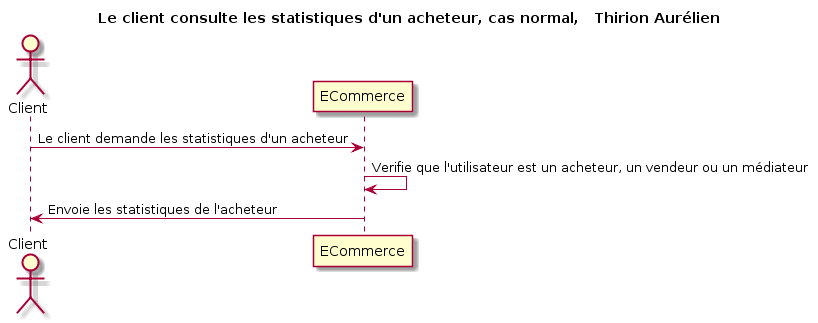

The diagram above was rendered by PlantUML. Its source (embedded in the PNG):
@startuml
title Le client consulte les statistiques d'un acheteur, cas normal,   Thirion Aurélien 

actor Client as v
participant ECommerce as e

v -> e: Le client demande les statistiques d'un acheteur
e -> e: Verifie que l'utilisateur est un acheteur, un vendeur ou un médiateur
v <- e: Envoie les statistiques de l'acheteur
@enduml